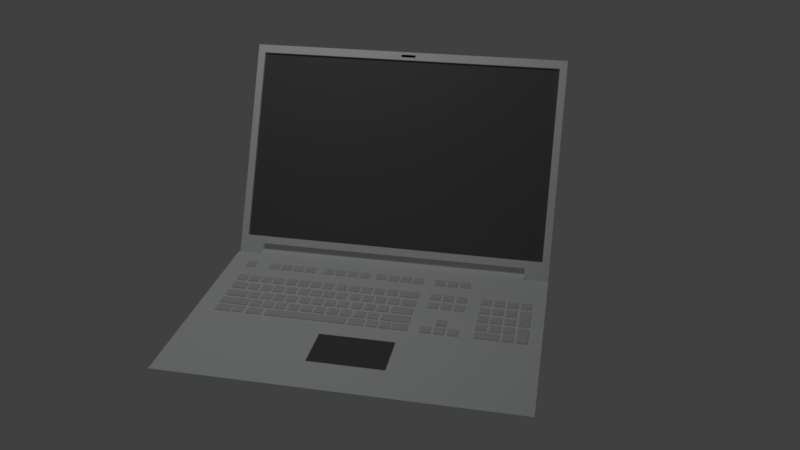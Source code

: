 # Source: laptop.blend  (saved by Blender 2.79.0; exported with 4.5.12 LTS)
import bpy
from mathutils import Matrix  # noqa: F401  (used for matrix-valued properties, if any)

bpy.ops.wm.read_factory_settings(use_empty=True)
scene = bpy.context.scene
scene.name = 'Scene'

# ---- collections
col_collection_1 = bpy.data.collections.new('Collection 1'); scene.collection.children.link(col_collection_1)

# ---- materials (node trees are filled in below, after node groups)
mat_material = bpy.data.materials.new('Material')
mat_material.alpha_threshold = 0.0
mat_material.use_transparent_shadow = False
mat_material.diffuse_color = (0.9699, 1.0, 1.0, 1.0)
mat_material.roughness = 0.5
mat_material.line_color = (0.0, 0.0, 0.0, 1.0)
mat_material_001 = bpy.data.materials.new('Material.001')
mat_material_001.alpha_threshold = 0.0
mat_material_001.use_transparent_shadow = False
mat_material_001.diffuse_color = (0.1424, 0.1424, 0.1424, 1.0)
mat_material_001.roughness = 0.5
mat_material_002 = bpy.data.materials.new('Material.002')
mat_material_002.alpha_threshold = 0.0
mat_material_002.use_transparent_shadow = False
mat_material_002.diffuse_color = (0.0, 0.0, 0.0, 1.0)
mat_material_002.roughness = 0.5

# ---- material node trees

# ---- world
world_world = bpy.data.worlds.new('World'); scene.world = world_world
world_world.color = (0.05088, 0.05088, 0.05088)
world_world.use_sun_shadow = False
world_world.sun_shadow_jitter_overblur = 0.0
world_world.cycles.sampling_method = 'MANUAL'

# ---- cameras
cam_camera = bpy.data.cameras.new('Camera')
cam_camera.clip_end = 100.0
cam_camera.lens = 35.0
cam_camera.sensor_width = 32.0
cam_camera.sensor_height = 18.0
cam_camera.ortho_scale = 7.314
cam_camera.dof.focus_distance = 0.0
cam_camera.dof.aperture_fstop = 128.0

# ---- lights
light_lamp = bpy.data.lights.new('Lamp', 'POINT')
light_lamp.transmission_factor = 0.0
light_lamp.cutoff_distance = 30.0
light_lamp.energy = 100.0
light_lamp.shadow_buffer_clip_start = 1.001
light_lamp.shadow_soft_size = 0.1
light_lamp.shadow_maximum_resolution = 0.006
light_lamp.use_absolute_resolution = True

# ---- meshes
me_plane_003 = bpy.data.meshes.new('Plane.003')
me_plane_003.from_pydata([(-0.7283, -0.6154, 0.0), (0.7283, -0.6154, 0.0), (-0.7283, 0.8412, 0.0), (0.7283, 0.8412, 0.0), (-0.7283, -4.377, 0.0), (0.7283, -4.377, 0.0), (-0.7283, -2.921, 0.0), (0.7283, -2.921, 0.0), (-0.7283, -6.258, 0.0), (0.7283, -6.258, 0.0), (-0.7283, -4.802, 0.0), (0.7283, -4.802, 0.0), (-0.7283, -8.139, 0.0), (0.7283, -8.139, 0.0), (-0.7283, -6.683, 0.0), (0.7283, -6.683, 0.0), (-0.7283, -10.02, 0.0), (0.7283, -10.02, 0.0), (-0.7283, -8.564, 0.0), (0.7283, -8.564, 0.0), (-0.7283, -12.84, 0.0), (0.7283, -12.84, 0.0), (-0.7283, -11.39, 0.0), (0.7283, -11.39, 0.0), (-0.7283, -14.72, 0.0), (0.7283, -14.72, 0.0), (-0.7283, -13.27, 0.0), (0.7283, -13.27, 0.0), (-0.7283, -16.6, 0.0), (0.7283, -16.6, 0.0), (-0.7283, -15.15, 0.0), (0.7283, -15.15, 0.0), (-0.7283, -18.49, 0.0), (0.7283, -18.49, 0.0), (-0.7283, -17.03, 0.0), (0.7283, -17.03, 0.0), (-0.7283, -20.99, 0.0), (0.7283, -20.99, 0.0), (-0.7283, -19.54, 0.0), (0.7283, -19.54, 0.0), (-0.7283, -22.87, 0.0), (0.7283, -22.87, 0.0), (-0.7283, -21.42, 0.0), (0.7283, -21.42, 0.0), (-0.7283, -24.76, 0.0), (0.7283, -24.76, 0.0), (-0.7283, -23.3, 0.0), (0.7283, -23.3, 0.0), (-0.7283, -26.64, 0.0), (0.7283, -26.64, 0.0), (-0.7283, -25.18, 0.0), (0.7283, -25.18, 0.0), (-3.382, 0.7294, 0.0), (-4.838, 0.7294, 0.0), (-3.382, -0.7272, 0.0), (-4.838, -0.7272, 0.0), (-4.838, -2.608, 0.0), (-3.382, -2.608, 0.0), (-4.838, -1.152, 0.0), (-3.382, -1.152, 0.0), (-4.838, -4.489, 0.0), (-3.382, -4.489, 0.0), (-4.838, -3.033, 0.0), (-3.382, -3.033, 0.0), (-4.838, -6.37, 0.0), (-3.382, -6.37, 0.0), (-4.838, -4.914, 0.0), (-3.382, -4.914, 0.0), (-3.382, -6.85, 0.0), (-4.838, -6.85, 0.0), (-3.382, -8.307, 0.0), (-4.838, -8.307, 0.0), (-4.838, -10.19, 0.0), (-3.382, -10.19, 0.0), (-4.838, -8.731, 0.0), (-3.382, -8.731, 0.0), (-4.838, -12.07, 0.0), (-3.382, -12.07, 0.0), (-4.838, -10.61, 0.0), (-3.382, -10.61, 0.0), (-4.838, -13.95, 0.0), (-3.382, -13.95, 0.0), (-4.838, -12.49, 0.0), (-3.382, -12.49, 0.0), (-3.382, -14.51, 0.0), (-4.838, -14.51, 0.0), (-3.382, -15.96, 0.0), (-4.838, -15.96, 0.0), (-4.838, -17.84, 0.0), (-3.382, -17.84, 0.0), (-4.838, -16.39, 0.0), (-3.382, -16.39, 0.0), (-4.838, -19.72, 0.0), (-3.382, -19.72, 0.0), (-4.838, -18.27, 0.0), (-3.382, -18.27, 0.0), (-4.838, -21.61, 0.0), (-3.382, -21.61, 0.0), (-4.838, -20.15, 0.0), (-3.382, -20.15, 0.0), (-3.382, -22.09, 0.0), (-4.838, -22.09, 0.0), (-3.382, -23.54, 0.0), (-4.838, -23.54, 0.0), (-5.669, -5.632, 0.0), (-7.126, -5.632, 0.0), (-5.669, -7.088, 0.0), (-7.126, -7.088, 0.0), (-5.669, -3.751, 0.0), (-7.126, -3.751, 0.0), (-5.669, -5.207, 0.0), (-7.126, -5.207, 0.0), (-7.126, -3.326, 0.0), (-5.669, -3.326, 0.0), (-7.126, -1.87, 0.0), (-5.669, -1.87, 0.0), (-7.126, -8.969, 0.0), (-5.669, -8.969, 0.0), (-7.126, -7.513, 0.0), (-5.669, -7.513, 0.0), (-5.669, -9.449, 0.0), (-7.126, -9.449, 0.0), (-5.669, -10.91, 0.0), (-7.126, -10.91, 0.0), (-7.126, -12.79, 0.0), (-5.669, -12.79, 0.0), (-7.126, -11.33, 0.0), (-5.669, -11.33, 0.0), (-7.126, -14.67, 0.0), (-5.669, -14.67, 0.0), (-7.126, -13.21, 0.0), (-5.669, -13.21, 0.0), (-7.126, -16.55, 0.0), (-5.669, -16.55, 0.0), (-7.126, -15.09, 0.0), (-5.669, -15.09, 0.0), (-5.669, -17.1, 0.0), (-7.126, -17.1, 0.0), (-5.669, -18.56, 0.0), (-7.126, -18.56, 0.0), (-7.126, -20.44, 0.0), (-5.669, -20.44, 0.0), (-7.126, -18.99, 0.0), (-5.669, -18.99, 0.0), (-7.126, -22.32, 0.0), (-5.669, -22.32, 0.0), (-7.126, -20.87, 0.0), (-5.669, -20.87, 0.0), (-7.126, -24.2, 0.0), (-5.669, -24.2, 0.0), (-7.126, -22.75, 0.0), (-5.669, -22.75, 0.0), (-5.669, -24.68, 0.0), (-7.126, -24.68, 0.0), (-5.669, -26.68, 0.0), (-7.126, -26.68, 0.0), (-7.875, -6.444, 0.0), (-9.332, -6.444, 0.0), (-7.875, -7.901, 0.0), (-9.332, -7.901, 0.0), (-7.875, -4.563, 0.0), (-9.332, -4.563, 0.0), (-7.875, -6.02, 0.0), (-9.332, -6.02, 0.0), (-9.332, -4.139, 0.0), (-7.875, -4.139, 0.0), (-9.332, -2.682, 0.0), (-7.875, -2.682, 0.0), (-9.332, -9.782, 0.0), (-7.875, -9.782, 0.0), (-9.332, -8.325, 0.0), (-7.875, -8.325, 0.0), (-7.875, -10.26, 0.0), (-9.332, -10.26, 0.0), (-7.875, -11.72, 0.0), (-9.332, -11.72, 0.0), (-9.332, -13.6, 0.0), (-7.875, -13.6, 0.0), (-9.332, -12.14, 0.0), (-7.875, -12.14, 0.0), (-9.332, -15.48, 0.0), (-7.875, -15.48, 0.0), (-9.332, -14.02, 0.0), (-7.875, -14.02, 0.0), (-9.332, -17.36, 0.0), (-7.875, -17.36, 0.0), (-9.332, -15.9, 0.0), (-7.875, -15.9, 0.0), (-7.875, -17.92, 0.0), (-9.332, -17.92, 0.0), (-7.875, -19.37, 0.0), (-9.332, -19.37, 0.0), (-9.332, -21.25, 0.0), (-7.875, -21.25, 0.0), (-9.332, -19.8, 0.0), (-7.875, -19.8, 0.0), (-9.332, -23.14, 0.0), (-7.875, -23.14, 0.0), (-9.332, -21.68, 0.0), (-7.875, -21.68, 0.0), (-9.965, -7.373, 0.0), (-11.42, -7.373, 0.0), (-9.965, -8.83, 0.0), (-11.42, -8.83, 0.0), (-9.965, -5.492, 0.0), (-11.42, -5.492, 0.0), (-9.965, -6.949, 0.0), (-11.42, -6.949, 0.0), (-11.42, -5.068, 0.0), (-9.965, -5.068, 0.0), (-11.42, -3.611, 0.0), (-9.965, -3.611, 0.0), (-11.42, -10.71, 0.0), (-9.965, -10.71, 0.0), (-11.42, -9.254, 0.0), (-9.965, -9.254, 0.0), (-9.965, -11.19, 0.0), (-11.42, -11.19, 0.0), (-9.965, -12.65, 0.0), (-11.42, -12.65, 0.0), (-11.42, -14.53, 0.0), (-9.965, -14.53, 0.0), (-11.42, -13.07, 0.0), (-9.965, -13.07, 0.0), (-11.42, -16.41, 0.0), (-9.965, -16.41, 0.0), (-11.42, -14.95, 0.0), (-9.965, -14.95, 0.0), (-11.42, -18.29, 0.0), (-9.965, -18.29, 0.0), (-11.42, -16.83, 0.0), (-9.965, -16.83, 0.0), (-9.965, -18.85, 0.0), (-11.42, -18.85, 0.0), (-9.965, -20.3, 0.0), (-11.42, -20.3, 0.0), (-11.42, -22.18, 0.0), (-9.965, -22.18, 0.0), (-11.42, -20.73, 0.0), (-9.965, -20.73, 0.0), (-9.965, -22.65, 0.0), (-11.42, -22.65, 0.0), (-9.965, -26.68, 0.0), (-11.42, -26.68, 0.0), (-7.126, -1.44, 0.0), (-5.669, -1.44, 0.0), (-7.126, 0.7294, 0.0), (-5.669, 0.7294, 0.0), (-9.332, -2.334, 0.0), (-7.875, -2.334, 0.0), (-9.332, 0.7294, 0.0), (-7.875, 0.7294, 0.0), (-11.42, -3.258, 0.0), (-9.965, -3.258, 0.0), (-11.42, 0.7295, 0.0), (-9.965, 0.7295, 0.0), (-9.332, -26.68, 0.0), (-7.875, -26.68, 0.0), (-9.332, -23.66, 0.0), (-7.875, -23.66, 0.0), (-13.4, -1.44, 0.0), (-11.94, -1.44, 0.0), (-13.4, 0.7294, 0.0), (-11.94, 0.7294, 0.0), (-13.39, -3.24, 0.0), (-11.93, -3.24, 0.0), (-13.39, -1.784, 0.0), (-11.93, -1.784, 0.0), (-13.4, -5.931, 0.0), (-11.94, -5.931, 0.0), (-13.4, -3.762, 0.0), (-11.94, -3.762, 0.0), (-13.4, -26.7, 0.0), (-11.94, -26.7, 0.0), (-13.4, -24.53, 0.0), (-11.94, -24.53, 0.0), (-13.39, -24.22, 0.0), (-11.93, -24.22, 0.0), (-13.39, -22.76, 0.0), (-11.93, -22.76, 0.0), (-13.39, -22.45, 0.0), (-11.93, -22.45, 0.0), (-13.39, -20.99, 0.0), (-11.93, -20.99, 0.0), (-13.4, -20.57, 0.0), (-11.94, -20.57, 0.0), (-13.4, -18.4, 0.0), (-11.94, -18.4, 0.0), (-13.4, -18.02, 0.0), (-11.94, -18.02, 0.0), (-13.4, -6.526, 0.0), (-11.94, -6.526, 0.0), (-3.382, -23.99, 0.0), (-4.838, -23.99, 0.0), (-3.382, -26.68, 0.0), (-4.838, -26.68, 0.0), (-4.838, -29.86, 0.0), (-3.382, -29.86, 0.0), (-4.838, -28.4, 0.0), (-3.382, -28.4, 0.0), (-4.838, -31.74, 0.0), (-3.382, -31.74, 0.0), (-4.838, -30.28, 0.0), (-3.382, -30.28, 0.0), (-3.382, -32.22, 0.0), (-4.838, -32.22, 0.0), (-3.382, -33.67, 0.0), (-4.838, -33.67, 0.0), (-0.7283, -29.87, 0.0), (0.7283, -29.87, 0.0), (-0.7283, -28.41, 0.0), (0.7283, -28.41, 0.0), (-0.7283, -31.75, 0.0), (0.7283, -31.75, 0.0), (-0.7283, -30.29, 0.0), (0.7283, -30.29, 0.0), (-0.7283, -33.63, 0.0), (0.7283, -33.63, 0.0), (-0.7283, -32.18, 0.0), (0.7283, -32.18, 0.0), (-7.126, -29.86, 0.0), (-5.669, -29.86, 0.0), (-7.126, -28.4, 0.0), (-5.669, -28.4, 0.0), (-7.126, -31.74, 0.0), (-5.669, -31.74, 0.0), (-7.126, -30.28, 0.0), (-5.669, -30.28, 0.0), (-7.126, -33.62, 0.0), (-5.669, -33.62, 0.0), (-7.126, -32.16, 0.0), (-5.669, -32.16, 0.0), (-13.41, -29.86, 0.0), (-11.95, -29.86, 0.0), (-13.41, -28.4, 0.0), (-11.95, -28.4, 0.0), (-13.41, -31.74, 0.0), (-11.95, -31.74, 0.0), (-13.41, -30.28, 0.0), (-11.95, -30.28, 0.0), (-13.41, -33.62, 0.0), (-11.95, -33.62, 0.0), (-13.41, -32.16, 0.0), (-11.95, -32.16, 0.0), (-11.41, -31.74, 0.0), (-9.95, -31.74, 0.0), (-11.41, -30.28, 0.0), (-9.95, -30.28, 0.0), (-7.126, -37.16, 0.0), (-5.669, -37.16, 0.0), (-7.126, -35.7, 0.0), (-5.669, -35.7, 0.0), (-7.126, -39.04, 0.0), (-5.669, -39.04, 0.0), (-7.126, -37.58, 0.0), (-5.669, -37.58, 0.0), (-7.126, -40.92, 0.0), (-5.669, -40.92, 0.0), (-7.126, -39.46, 0.0), (-5.669, -39.46, 0.0), (-7.875, -35.71, 0.0), (-9.332, -35.71, 0.0), (-7.875, -37.17, 0.0), (-9.332, -37.17, 0.0), (-9.332, -39.05, 0.0), (-7.875, -39.05, 0.0), (-9.332, -37.59, 0.0), (-7.875, -37.59, 0.0), (-9.332, -40.93, 0.0), (-7.875, -40.93, 0.0), (-9.332, -39.48, 0.0), (-7.875, -39.48, 0.0), (-11.42, -37.17, 0.0), (-9.965, -37.17, 0.0), (-11.42, -35.71, 0.0), (-9.965, -35.71, 0.0), (-9.965, -37.63, 0.0), (-11.42, -37.63, 0.0), (-9.965, -39.09, 0.0), (-11.42, -39.09, 0.0), (-11.42, -40.97, 0.0), (-9.965, -40.97, 0.0), (-11.42, -39.51, 0.0), (-9.965, -39.51, 0.0), (-13.41, -40.97, 0.0), (-11.95, -40.97, 0.0), (-13.41, -39.51, 0.0), (-11.95, -39.51, 0.0), (-4.838, -37.16, 0.0), (-3.382, -37.16, 0.0), (-4.838, -35.7, 0.0), (-3.382, -35.7, 0.0), (-4.838, -39.04, 0.0), (-3.382, -39.04, 0.0), (-4.838, -37.58, 0.0), (-3.382, -37.58, 0.0), (-4.838, -40.92, 0.0), (-3.382, -40.92, 0.0), (-4.838, -39.46, 0.0), (-3.382, -39.46, 0.0), (-4.838, -42.87, 0.0), (-3.382, -42.87, 0.0), (-4.838, -41.41, 0.0), (-3.382, -41.41, 0.0), (-13.4, -39.09, 0.0), (-11.95, -39.09, 0.0), (-13.4, -35.71, 0.0), (-11.95, -35.71, 0.0), (-9.332, -42.87, 0.0), (-5.669, -42.87, 0.0), (-9.332, -41.41, 0.0), (-5.669, -41.41, 0.0), (-13.41, -42.87, 0.0), (-9.965, -42.87, 0.0), (-13.41, -41.41, 0.0), (-9.965, -41.41, 0.0), (-0.7283, 0.8412, 0.2373), (-0.7283, -0.6154, 0.2373), (0.7283, -0.6154, 0.2373), (0.7283, 0.8412, 0.2373), (-0.7283, -2.921, 0.2373), (-0.7283, -4.377, 0.2373), (0.7283, -4.377, 0.2373), (0.7283, -2.921, 0.2373), (-0.7283, -4.802, 0.2373), (-0.7283, -6.258, 0.2373), (0.7283, -6.258, 0.2373), (0.7283, -4.802, 0.2373), (-0.7283, -6.683, 0.2373), (-0.7283, -8.139, 0.2373), (0.7283, -8.139, 0.2373), (0.7283, -6.683, 0.2373), (-0.7283, -8.564, 0.2373), (-0.7283, -10.02, 0.2373), (0.7283, -10.02, 0.2373), (0.7283, -8.564, 0.2373), (-0.7283, -11.39, 0.2373), (-0.7283, -12.84, 0.2373), (0.7283, -12.84, 0.2373), (0.7283, -11.39, 0.2373), (-0.7283, -13.27, 0.2373), (-0.7283, -14.72, 0.2373), (0.7283, -14.72, 0.2373), (0.7283, -13.27, 0.2373), (-0.7283, -15.15, 0.2373), (-0.7283, -16.6, 0.2373), (0.7283, -16.6, 0.2373), (0.7283, -15.15, 0.2373), (-0.7283, -17.03, 0.2373), (-0.7283, -18.49, 0.2373), (0.7283, -18.49, 0.2373), (0.7283, -17.03, 0.2373), (-0.7283, -19.54, 0.2373), (-0.7283, -20.99, 0.2373), (0.7283, -20.99, 0.2373), (0.7283, -19.54, 0.2373), (-0.7283, -21.42, 0.2373), (-0.7283, -22.87, 0.2373), (0.7283, -22.87, 0.2373), (0.7283, -21.42, 0.2373), (-0.7283, -23.3, 0.2373), (-0.7283, -24.76, 0.2373), (0.7283, -24.76, 0.2373), (0.7283, -23.3, 0.2373), (-0.7283, -25.18, 0.2373), (-0.7283, -26.64, 0.2373), (0.7283, -26.64, 0.2373), (0.7283, -25.18, 0.2373), (-3.382, 0.7294, 0.2373), (-4.838, 0.7294, 0.2373), (-3.382, -0.7272, 0.2373), (-4.838, -0.7272, 0.2373), (-4.838, -1.152, 0.2373), (-4.838, -2.608, 0.2373), (-3.382, -2.608, 0.2373), (-3.382, -1.152, 0.2373), (-4.838, -3.033, 0.2373), (-4.838, -4.489, 0.2373), (-3.382, -4.489, 0.2373), (-3.382, -3.033, 0.2373), (-4.838, -4.914, 0.2373), (-4.838, -6.37, 0.2373), (-3.382, -6.37, 0.2373), (-3.382, -4.914, 0.2373), (-3.382, -6.85, 0.2373), (-4.838, -6.85, 0.2373), (-3.382, -8.307, 0.2373), (-4.838, -8.307, 0.2373), (-4.838, -8.731, 0.2373), (-4.838, -10.19, 0.2373), (-3.382, -10.19, 0.2373), (-3.382, -8.731, 0.2373), (-4.838, -10.61, 0.2373), (-4.838, -12.07, 0.2373), (-3.382, -12.07, 0.2373), (-3.382, -10.61, 0.2373), (-4.838, -12.49, 0.2373), (-4.838, -13.95, 0.2373), (-3.382, -13.95, 0.2373), (-3.382, -12.49, 0.2373), (-3.382, -14.51, 0.2373), (-4.838, -14.51, 0.2373), (-3.382, -15.96, 0.2373), (-4.838, -15.96, 0.2373), (-4.838, -16.39, 0.2373), (-4.838, -17.84, 0.2373), (-3.382, -17.84, 0.2373), (-3.382, -16.39, 0.2373), (-4.838, -18.27, 0.2373), (-4.838, -19.72, 0.2373), (-3.382, -19.72, 0.2373), (-3.382, -18.27, 0.2373), (-4.838, -20.15, 0.2373), (-4.838, -21.61, 0.2373), (-3.382, -21.61, 0.2373), (-3.382, -20.15, 0.2373), (-3.382, -22.09, 0.2373), (-4.838, -22.09, 0.2373), (-3.382, -23.54, 0.2373), (-4.838, -23.54, 0.2373), (-5.669, -5.632, 0.2373), (-7.126, -5.632, 0.2373), (-5.669, -7.088, 0.2373), (-7.126, -7.088, 0.2373), (-5.669, -3.751, 0.2373), (-7.126, -3.751, 0.2373), (-5.669, -5.207, 0.2373), (-7.126, -5.207, 0.2373), (-7.126, -1.87, 0.2373), (-7.126, -3.326, 0.2373), (-5.669, -3.326, 0.2373), (-5.669, -1.87, 0.2373), (-7.126, -7.513, 0.2373), (-7.126, -8.969, 0.2373), (-5.669, -8.969, 0.2373), (-5.669, -7.513, 0.2373), (-5.669, -9.449, 0.2373), (-7.126, -9.449, 0.2373), (-5.669, -10.91, 0.2373), (-7.126, -10.91, 0.2373), (-7.126, -11.33, 0.2373), (-7.126, -12.79, 0.2373), (-5.669, -12.79, 0.2373), (-5.669, -11.33, 0.2373), (-7.126, -13.21, 0.2373), (-7.126, -14.67, 0.2373), (-5.669, -14.67, 0.2373), (-5.669, -13.21, 0.2373), (-7.126, -15.09, 0.2373), (-7.126, -16.55, 0.2373), (-5.669, -16.55, 0.2373), (-5.669, -15.09, 0.2373), (-5.669, -17.1, 0.2373), (-7.126, -17.1, 0.2373), (-5.669, -18.56, 0.2373), (-7.126, -18.56, 0.2373), (-7.126, -18.99, 0.2373), (-7.126, -20.44, 0.2373), (-5.669, -20.44, 0.2373), (-5.669, -18.99, 0.2373), (-7.126, -20.87, 0.2373), (-7.126, -22.32, 0.2373), (-5.669, -22.32, 0.2373), (-5.669, -20.87, 0.2373), (-7.126, -22.75, 0.2373), (-7.126, -24.2, 0.2373), (-5.669, -24.2, 0.2373), (-5.669, -22.75, 0.2373), (-5.669, -24.68, 0.2373), (-7.126, -24.68, 0.2373), (-5.669, -26.68, 0.2373), (-7.126, -26.68, 0.2373), (-7.875, -6.444, 0.2373), (-9.332, -6.444, 0.2373), (-7.875, -7.901, 0.2373), (-9.332, -7.901, 0.2373), (-7.875, -4.563, 0.2373), (-9.332, -4.563, 0.2373), (-7.875, -6.02, 0.2373), (-9.332, -6.02, 0.2373), (-9.332, -2.682, 0.2373), (-9.332, -4.139, 0.2373), (-7.875, -4.139, 0.2373), (-7.875, -2.682, 0.2373), (-9.332, -8.325, 0.2373), (-9.332, -9.782, 0.2373), (-7.875, -9.782, 0.2373), (-7.875, -8.325, 0.2373), (-7.875, -10.26, 0.2373), (-9.332, -10.26, 0.2373), (-7.875, -11.72, 0.2373), (-9.332, -11.72, 0.2373), (-9.332, -12.14, 0.2373), (-9.332, -13.6, 0.2373), (-7.875, -13.6, 0.2373), (-7.875, -12.14, 0.2373), (-9.332, -14.02, 0.2373), (-9.332, -15.48, 0.2373), (-7.875, -15.48, 0.2373), (-7.875, -14.02, 0.2373), (-9.332, -15.9, 0.2373), (-9.332, -17.36, 0.2373), (-7.875, -17.36, 0.2373), (-7.875, -15.9, 0.2373), (-7.875, -17.92, 0.2373), (-9.332, -17.92, 0.2373), (-7.875, -19.37, 0.2373), (-9.332, -19.37, 0.2373), (-9.332, -19.8, 0.2373), (-9.332, -21.25, 0.2373), (-7.875, -21.25, 0.2373), (-7.875, -19.8, 0.2373), (-9.332, -21.68, 0.2373), (-9.332, -23.14, 0.2373), (-7.875, -23.14, 0.2373), (-7.875, -21.68, 0.2373), (-9.965, -7.373, 0.2373), (-11.42, -7.373, 0.2373), (-9.965, -8.83, 0.2373), (-11.42, -8.83, 0.2373), (-9.965, -5.492, 0.2373), (-11.42, -5.492, 0.2373), (-9.965, -6.949, 0.2373), (-11.42, -6.949, 0.2373), (-11.42, -3.611, 0.2373), (-11.42, -5.068, 0.2373), (-9.965, -5.068, 0.2373), (-9.965, -3.611, 0.2373), (-11.42, -9.254, 0.2373), (-11.42, -10.71, 0.2373), (-9.965, -10.71, 0.2373), (-9.965, -9.254, 0.2373), (-9.965, -11.19, 0.2373), (-11.42, -11.19, 0.2373), (-9.965, -12.65, 0.2373), (-11.42, -12.65, 0.2373), (-11.42, -13.07, 0.2373), (-11.42, -14.53, 0.2373), (-9.965, -14.53, 0.2373), (-9.965, -13.07, 0.2373), (-11.42, -14.95, 0.2373), (-11.42, -16.41, 0.2373), (-9.965, -16.41, 0.2373), (-9.965, -14.95, 0.2373), (-11.42, -16.83, 0.2373), (-11.42, -18.29, 0.2373), (-9.965, -18.29, 0.2373), (-9.965, -16.83, 0.2373), (-9.965, -18.85, 0.2373), (-11.42, -18.85, 0.2373), (-9.965, -20.3, 0.2373), (-11.42, -20.3, 0.2373), (-11.42, -20.73, 0.2373), (-11.42, -22.18, 0.2373), (-9.965, -22.18, 0.2373), (-9.965, -20.73, 0.2373), (-9.965, -22.65, 0.2373), (-11.42, -22.65, 0.2373), (-9.965, -26.68, 0.2373), (-11.42, -26.68, 0.2373), (-7.126, 0.7294, 0.2373), (-7.126, -1.44, 0.2373), (-5.669, -1.44, 0.2373), (-5.669, 0.7294, 0.2373), (-9.332, 0.7294, 0.2373), (-9.332, -2.334, 0.2373), (-7.875, -2.334, 0.2373), (-7.875, 0.7294, 0.2373), (-11.42, 0.7295, 0.2373), (-11.42, -3.258, 0.2373), (-9.965, -3.258, 0.2373), (-9.965, 0.7295, 0.2373), (-9.332, -23.66, 0.2373), (-9.332, -26.68, 0.2373), (-7.875, -26.68, 0.2373), (-7.875, -23.66, 0.2373), (-13.4, 0.7294, 0.2373), (-13.4, -1.44, 0.2373), (-11.94, -1.44, 0.2373), (-11.94, 0.7294, 0.2373), (-13.39, -1.784, 0.2373), (-13.39, -3.24, 0.2373), (-11.93, -3.24, 0.2373), (-11.93, -1.784, 0.2373), (-13.4, -3.762, 0.2373), (-13.4, -5.931, 0.2373), (-11.94, -5.931, 0.2373), (-11.94, -3.762, 0.2373), (-13.4, -24.53, 0.2373), (-13.4, -26.7, 0.2373), (-11.94, -26.7, 0.2373), (-11.94, -24.53, 0.2373), (-13.39, -22.76, 0.2373), (-13.39, -24.22, 0.2373), (-11.93, -24.22, 0.2373), (-11.93, -22.76, 0.2373), (-13.39, -20.99, 0.2373), (-13.39, -22.45, 0.2373), (-11.93, -22.45, 0.2373), (-11.93, -20.99, 0.2373), (-13.4, -18.4, 0.2373), (-13.4, -20.57, 0.2373), (-11.94, -20.57, 0.2373), (-11.94, -18.4, 0.2373), (-13.4, -6.526, 0.2373), (-13.4, -18.02, 0.2373), (-11.94, -18.02, 0.2373), (-11.94, -6.526, 0.2373), (-3.382, -23.99, 0.2373), (-4.838, -23.99, 0.2373), (-3.382, -26.68, 0.2373), (-4.838, -26.68, 0.2373), (-4.838, -28.4, 0.2373), (-4.838, -29.86, 0.2373), (-3.382, -29.86, 0.2373), (-3.382, -28.4, 0.2373), (-4.838, -30.28, 0.2373), (-4.838, -31.74, 0.2373), (-3.382, -31.74, 0.2373), (-3.382, -30.28, 0.2373), (-3.382, -32.22, 0.2373), (-4.838, -32.22, 0.2373), (-3.382, -33.67, 0.2373), (-4.838, -33.67, 0.2373), (-0.7283, -28.41, 0.2373), (-0.7283, -29.87, 0.2373), (0.7283, -29.87, 0.2373), (0.7283, -28.41, 0.2373), (-0.7283, -30.29, 0.2373), (-0.7283, -31.75, 0.2373), (0.7283, -31.75, 0.2373), (0.7283, -30.29, 0.2373), (-0.7283, -32.18, 0.2373), (-0.7283, -33.63, 0.2373), (0.7283, -33.63, 0.2373), (0.7283, -32.18, 0.2373), (-7.126, -28.4, 0.2373), (-7.126, -29.86, 0.2373), (-5.669, -29.86, 0.2373), (-5.669, -28.4, 0.2373), (-7.126, -30.28, 0.2373), (-7.126, -31.74, 0.2373), (-5.669, -31.74, 0.2373), (-5.669, -30.28, 0.2373), (-7.126, -32.16, 0.2373), (-7.126, -33.62, 0.2373), (-5.669, -33.62, 0.2373), (-5.669, -32.16, 0.2373), (-13.41, -28.4, 0.2373), (-13.41, -29.86, 0.2373), (-11.95, -29.86, 0.2373), (-11.95, -28.4, 0.2373), (-13.41, -30.28, 0.2373), (-13.41, -31.74, 0.2373), (-11.95, -31.74, 0.2373), (-11.95, -30.28, 0.2373), (-13.41, -32.16, 0.2373), (-13.41, -33.62, 0.2373), (-11.95, -33.62, 0.2373), (-11.95, -32.16, 0.2373), (-11.41, -30.28, 0.2373), (-11.41, -31.74, 0.2373), (-9.95, -31.74, 0.2373), (-9.95, -30.28, 0.2373), (-7.126, -35.7, 0.2373), (-7.126, -37.16, 0.2373), (-5.669, -37.16, 0.2373), (-5.669, -35.7, 0.2373), (-7.126, -37.58, 0.2373), (-7.126, -39.04, 0.2373), (-5.669, -39.04, 0.2373), (-5.669, -37.58, 0.2373), (-7.126, -39.46, 0.2373), (-7.126, -40.92, 0.2373), (-5.669, -40.92, 0.2373), (-5.669, -39.46, 0.2373), (-7.875, -35.71, 0.2373), (-9.332, -35.71, 0.2373), (-7.875, -37.17, 0.2373), (-9.332, -37.17, 0.2373), (-9.332, -37.59, 0.2373), (-9.332, -39.05, 0.2373), (-7.875, -39.05, 0.2373), (-7.875, -37.59, 0.2373), (-9.332, -39.48, 0.2373), (-9.332, -40.93, 0.2373), (-7.875, -40.93, 0.2373), (-7.875, -39.48, 0.2373), (-11.42, -35.71, 0.2373), (-11.42, -37.17, 0.2373), (-9.965, -37.17, 0.2373), (-9.965, -35.71, 0.2373), (-9.965, -37.63, 0.2373), (-11.42, -37.63, 0.2373), (-9.965, -39.09, 0.2373), (-11.42, -39.09, 0.2373), (-11.42, -39.51, 0.2373), (-11.42, -40.97, 0.2373), (-9.965, -40.97, 0.2373), (-9.965, -39.51, 0.2373), (-13.41, -39.51, 0.2373), (-13.41, -40.97, 0.2373), (-11.95, -40.97, 0.2373), (-11.95, -39.51, 0.2373), (-4.838, -35.7, 0.2373), (-4.838, -37.16, 0.2373), (-3.382, -37.16, 0.2373), (-3.382, -35.7, 0.2373), (-4.838, -37.58, 0.2373), (-4.838, -39.04, 0.2373), (-3.382, -39.04, 0.2373), (-3.382, -37.58, 0.2373), (-4.838, -39.46, 0.2373), (-4.838, -40.92, 0.2373), (-3.382, -40.92, 0.2373), (-3.382, -39.46, 0.2373), (-4.838, -41.41, 0.2373), (-4.838, -42.87, 0.2373), (-3.382, -42.87, 0.2373), (-3.382, -41.41, 0.2373), (-13.4, -35.71, 0.2373), (-13.4, -39.09, 0.2373), (-11.95, -39.09, 0.2373), (-11.95, -35.71, 0.2373), (-9.332, -41.41, 0.2373), (-9.332, -42.87, 0.2373), (-5.669, -42.87, 0.2373), (-5.669, -41.41, 0.2373), (-13.41, -41.41, 0.2373), (-13.41, -42.87, 0.2373), (-9.965, -42.87, 0.2373), (-9.965, -41.41, 0.2373)], [], [(0, 2, 3, 1), (4, 6, 7, 5), (8, 10, 11, 9), (12, 14, 15, 13), (16, 18, 19, 17), (20, 22, 23, 21), (24, 26, 27, 25), (28, 30, 31, 29), (32, 34, 35, 33), (36, 38, 39, 37), (40, 42, 43, 41), (44, 46, 47, 45), (48, 50, 51, 49), (55, 53, 52, 54), (56, 58, 59, 57), (60, 62, 63, 61), (64, 66, 67, 65), (71, 69, 68, 70), (72, 74, 75, 73), (76, 78, 79, 77), (80, 82, 83, 81), (87, 85, 84, 86), (88, 90, 91, 89), (92, 94, 95, 93), (96, 98, 99, 97), (103, 101, 100, 102), (107, 105, 104, 106), (111, 109, 108, 110), (112, 114, 115, 113), (116, 118, 119, 117), (123, 121, 120, 122), (124, 126, 127, 125), (128, 130, 131, 129), (132, 134, 135, 133), (139, 137, 136, 138), (140, 142, 143, 141), (144, 146, 147, 145), (148, 150, 151, 149), (155, 153, 152, 154), (159, 157, 156, 158), (163, 161, 160, 162), (164, 166, 167, 165), (168, 170, 171, 169), (175, 173, 172, 174), (176, 178, 179, 177), (180, 182, 183, 181), (184, 186, 187, 185), (191, 189, 188, 190), (192, 194, 195, 193), (196, 198, 199, 197), (203, 201, 200, 202), (207, 205, 204, 206), (208, 210, 211, 209), (212, 214, 215, 213), (219, 217, 216, 218), (220, 222, 223, 221), (224, 226, 227, 225), (228, 230, 231, 229), (235, 233, 232, 234), (236, 238, 239, 237), (243, 241, 240, 242), (244, 246, 247, 245), (248, 250, 251, 249), (252, 254, 255, 253), (256, 258, 259, 257), (260, 262, 263, 261), (264, 266, 267, 265), (268, 270, 271, 269), (272, 274, 275, 273), (276, 278, 279, 277), (280, 282, 283, 281), (284, 286, 287, 285), (288, 290, 291, 289), (295, 293, 292, 294), (296, 298, 299, 297), (300, 302, 303, 301), (307, 305, 304, 306), (308, 310, 311, 309), (312, 314, 315, 313), (316, 318, 319, 317), (320, 322, 323, 321), (324, 326, 327, 325), (328, 330, 331, 329), (332, 334, 335, 333), (336, 338, 339, 337), (340, 342, 343, 341), (344, 346, 347, 345), (348, 350, 351, 349), (352, 354, 355, 353), (356, 358, 359, 357), (363, 361, 360, 362), (364, 366, 367, 365), (368, 370, 371, 369), (372, 374, 375, 373), (379, 377, 376, 378), (380, 382, 383, 381), (384, 386, 387, 385), (388, 390, 391, 389), (392, 394, 395, 393), (396, 398, 399, 397), (400, 402, 403, 401), (404, 406, 407, 405), (408, 410, 411, 409), (412, 414, 415, 413), (417, 418, 419, 416), (421, 422, 423, 420), (425, 426, 427, 424), (429, 430, 431, 428), (433, 434, 435, 432), (437, 438, 439, 436), (441, 442, 443, 440), (445, 446, 447, 444), (449, 450, 451, 448), (453, 454, 455, 452), (457, 458, 459, 456), (461, 462, 463, 460), (465, 466, 467, 464), (471, 470, 468, 469), (473, 474, 475, 472), (477, 478, 479, 476), (481, 482, 483, 480), (487, 486, 484, 485), (489, 490, 491, 488), (493, 494, 495, 492), (497, 498, 499, 496), (503, 502, 500, 501), (505, 506, 507, 504), (509, 510, 511, 508), (513, 514, 515, 512), (519, 518, 516, 517), (523, 522, 520, 521), (527, 526, 524, 525), (529, 530, 531, 528), (533, 534, 535, 532), (539, 538, 536, 537), (541, 542, 543, 540), (545, 546, 547, 544), (549, 550, 551, 548), (555, 554, 552, 553), (557, 558, 559, 556), (561, 562, 563, 560), (565, 566, 567, 564), (571, 570, 568, 569), (575, 574, 572, 573), (579, 578, 576, 577), (581, 582, 583, 580), (585, 586, 587, 584), (591, 590, 588, 589), (593, 594, 595, 592), (597, 598, 599, 596), (601, 602, 603, 600), (607, 606, 604, 605), (609, 610, 611, 608), (613, 614, 615, 612), (619, 618, 616, 617), (623, 622, 620, 621), (625, 626, 627, 624), (629, 630, 631, 628), (635, 634, 632, 633), (637, 638, 639, 636), (641, 642, 643, 640), (645, 646, 647, 644), (651, 650, 648, 649), (653, 654, 655, 652), (659, 658, 656, 657), (661, 662, 663, 660), (665, 666, 667, 664), (669, 670, 671, 668), (673, 674, 675, 672), (677, 678, 679, 676), (681, 682, 683, 680), (685, 686, 687, 684), (689, 690, 691, 688), (693, 694, 695, 692), (697, 698, 699, 696), (701, 702, 703, 700), (705, 706, 707, 704), (711, 710, 708, 709), (713, 714, 715, 712), (717, 718, 719, 716), (723, 722, 720, 721), (725, 726, 727, 724), (729, 730, 731, 728), (733, 734, 735, 732), (737, 738, 739, 736), (741, 742, 743, 740), (745, 746, 747, 744), (749, 750, 751, 748), (753, 754, 755, 752), (757, 758, 759, 756), (761, 762, 763, 760), (765, 766, 767, 764), (769, 770, 771, 768), (773, 774, 775, 772), (779, 778, 776, 777), (781, 782, 783, 780), (785, 786, 787, 784), (789, 790, 791, 788), (795, 794, 792, 793), (797, 798, 799, 796), (801, 802, 803, 800), (805, 806, 807, 804), (809, 810, 811, 808), (813, 814, 815, 812), (817, 818, 819, 816), (821, 822, 823, 820), (825, 826, 827, 824), (829, 830, 831, 828), (368, 369, 786, 785), (161, 163, 579, 577), (369, 371, 787, 786), (166, 164, 581, 580), (371, 370, 784, 787), (164, 165, 582, 581), (374, 372, 789, 788), (165, 167, 583, 582), (372, 373, 790, 789), (167, 166, 580, 583), (373, 375, 791, 790), (170, 168, 585, 584), (375, 374, 788, 791), (168, 169, 586, 585), (376, 377, 793, 792), (169, 171, 587, 586), (378, 376, 792, 794), (171, 170, 584, 587), (379, 378, 794, 795), (172, 173, 589, 588), (377, 379, 795, 793), (174, 172, 588, 590), (382, 380, 797, 796), (175, 174, 590, 591), (380, 381, 798, 797), (173, 175, 591, 589), (381, 383, 799, 798), (178, 176, 593, 592), (383, 382, 796, 799), (176, 177, 594, 593), (386, 384, 801, 800), (177, 179, 595, 594), (384, 385, 802, 801), (179, 178, 592, 595), (385, 387, 803, 802), (182, 180, 597, 596), (387, 386, 800, 803), (180, 181, 598, 597), (390, 388, 805, 804), (181, 183, 599, 598), (388, 389, 806, 805), (183, 182, 596, 599), (389, 391, 807, 806), (186, 184, 601, 600), (391, 390, 804, 807), (184, 185, 602, 601), (394, 392, 809, 808), (185, 187, 603, 602), (392, 393, 810, 809), (187, 186, 600, 603), (393, 395, 811, 810), (188, 189, 605, 604), (395, 394, 808, 811), (190, 188, 604, 606), (398, 396, 813, 812), (191, 190, 606, 607), (396, 397, 814, 813), (189, 191, 607, 605), (397, 399, 815, 814), (194, 192, 609, 608), (399, 398, 812, 815), (192, 193, 610, 609), (402, 400, 817, 816), (193, 195, 611, 610), (400, 401, 818, 817), (195, 194, 608, 611), (401, 403, 819, 818), (198, 196, 613, 612), (403, 402, 816, 819), (196, 197, 614, 613), (406, 404, 821, 820), (197, 199, 615, 614), (404, 405, 822, 821), (199, 198, 612, 615), (405, 407, 823, 822), (200, 201, 617, 616), (407, 406, 820, 823), (202, 200, 616, 618), (410, 408, 825, 824), (203, 202, 618, 619), (408, 409, 826, 825), (201, 203, 619, 617), (409, 411, 827, 826), (204, 205, 621, 620), (411, 410, 824, 827), (206, 204, 620, 622), (414, 412, 829, 828), (207, 206, 622, 623), (2, 0, 417, 416), (412, 413, 830, 829), (205, 207, 623, 621), (0, 1, 418, 417), (413, 415, 831, 830), (210, 208, 625, 624), (1, 3, 419, 418), (415, 414, 828, 831), (208, 209, 626, 625), (3, 2, 416, 419), (209, 211, 627, 626), (6, 4, 421, 420), (211, 210, 624, 627), (4, 5, 422, 421), (214, 212, 629, 628), (5, 7, 423, 422), (212, 213, 630, 629), (7, 6, 420, 423), (213, 215, 631, 630), (10, 8, 425, 424), (215, 214, 628, 631), (8, 9, 426, 425), (216, 217, 633, 632), (9, 11, 427, 426), (218, 216, 632, 634), (11, 10, 424, 427), (219, 218, 634, 635), (14, 12, 429, 428), (217, 219, 635, 633), (12, 13, 430, 429), (222, 220, 637, 636), (13, 15, 431, 430), (220, 221, 638, 637), (15, 14, 428, 431), (221, 223, 639, 638), (18, 16, 433, 432), (223, 222, 636, 639), (16, 17, 434, 433), (226, 224, 641, 640), (17, 19, 435, 434), (224, 225, 642, 641), (19, 18, 432, 435), (225, 227, 643, 642), (22, 20, 437, 436), (227, 226, 640, 643), (20, 21, 438, 437), (230, 228, 645, 644), (21, 23, 439, 438), (228, 229, 646, 645), (23, 22, 436, 439), (229, 231, 647, 646), (26, 24, 441, 440), (231, 230, 644, 647), (24, 25, 442, 441), (232, 233, 649, 648), (25, 27, 443, 442), (234, 232, 648, 650), (27, 26, 440, 443), (235, 234, 650, 651), (30, 28, 445, 444), (233, 235, 651, 649), (28, 29, 446, 445), (238, 236, 653, 652), (29, 31, 447, 446), (236, 237, 654, 653), (31, 30, 444, 447), (237, 239, 655, 654), (34, 32, 449, 448), (239, 238, 652, 655), (32, 33, 450, 449), (240, 241, 657, 656), (33, 35, 451, 450), (242, 240, 656, 658), (35, 34, 448, 451), (243, 242, 658, 659), (38, 36, 453, 452), (241, 243, 659, 657), (36, 37, 454, 453), (246, 244, 661, 660), (37, 39, 455, 454), (244, 245, 662, 661), (39, 38, 452, 455), (245, 247, 663, 662), (42, 40, 457, 456), (247, 246, 660, 663), (40, 41, 458, 457), (250, 248, 665, 664), (41, 43, 459, 458), (248, 249, 666, 665), (43, 42, 456, 459), (249, 251, 667, 666), (46, 44, 461, 460), (251, 250, 664, 667), (44, 45, 462, 461), (254, 252, 669, 668), (45, 47, 463, 462), (252, 253, 670, 669), (47, 46, 460, 463), (253, 255, 671, 670), (50, 48, 465, 464), (255, 254, 668, 671), (48, 49, 466, 465), (258, 256, 673, 672), (49, 51, 467, 466), (256, 257, 674, 673), (51, 50, 464, 467), (257, 259, 675, 674), (52, 53, 469, 468), (259, 258, 672, 675), (54, 52, 468, 470), (262, 260, 677, 676), (55, 54, 470, 471), (260, 261, 678, 677), (53, 55, 471, 469), (261, 263, 679, 678), (58, 56, 473, 472), (263, 262, 676, 679), (56, 57, 474, 473), (266, 264, 681, 680), (57, 59, 475, 474), (264, 265, 682, 681), (59, 58, 472, 475), (265, 267, 683, 682), (62, 60, 477, 476), (267, 266, 680, 683), (60, 61, 478, 477), (270, 268, 685, 684), (61, 63, 479, 478), (268, 269, 686, 685), (63, 62, 476, 479), (269, 271, 687, 686), (66, 64, 481, 480), (271, 270, 684, 687), (64, 65, 482, 481), (274, 272, 689, 688), (65, 67, 483, 482), (272, 273, 690, 689), (67, 66, 480, 483), (273, 275, 691, 690), (68, 69, 485, 484), (275, 274, 688, 691), (70, 68, 484, 486), (278, 276, 693, 692), (71, 70, 486, 487), (276, 277, 694, 693), (69, 71, 487, 485), (277, 279, 695, 694), (74, 72, 489, 488), (279, 278, 692, 695), (72, 73, 490, 489), (282, 280, 697, 696), (73, 75, 491, 490), (280, 281, 698, 697), (75, 74, 488, 491), (281, 283, 699, 698), (78, 76, 493, 492), (283, 282, 696, 699), (76, 77, 494, 493), (286, 284, 701, 700), (77, 79, 495, 494), (284, 285, 702, 701), (79, 78, 492, 495), (285, 287, 703, 702), (82, 80, 497, 496), (287, 286, 700, 703), (80, 81, 498, 497), (290, 288, 705, 704), (81, 83, 499, 498), (288, 289, 706, 705), (83, 82, 496, 499), (289, 291, 707, 706), (84, 85, 501, 500), (291, 290, 704, 707), (86, 84, 500, 502), (292, 293, 709, 708), (87, 86, 502, 503), (294, 292, 708, 710), (85, 87, 503, 501), (295, 294, 710, 711), (90, 88, 505, 504), (293, 295, 711, 709), (88, 89, 506, 505), (298, 296, 713, 712), (89, 91, 507, 506), (296, 297, 714, 713), (91, 90, 504, 507), (297, 299, 715, 714), (94, 92, 509, 508), (299, 298, 712, 715), (92, 93, 510, 509), (302, 300, 717, 716), (93, 95, 511, 510), (300, 301, 718, 717), (95, 94, 508, 511), (301, 303, 719, 718), (98, 96, 513, 512), (303, 302, 716, 719), (96, 97, 514, 513), (304, 305, 721, 720), (97, 99, 515, 514), (306, 304, 720, 722), (99, 98, 512, 515), (307, 306, 722, 723), (100, 101, 517, 516), (305, 307, 723, 721), (102, 100, 516, 518), (310, 308, 725, 724), (103, 102, 518, 519), (308, 309, 726, 725), (101, 103, 519, 517), (309, 311, 727, 726), (104, 105, 521, 520), (311, 310, 724, 727), (106, 104, 520, 522), (314, 312, 729, 728), (107, 106, 522, 523), (312, 313, 730, 729), (105, 107, 523, 521), (313, 315, 731, 730), (108, 109, 525, 524), (315, 314, 728, 731), (110, 108, 524, 526), (318, 316, 733, 732), (111, 110, 526, 527), (316, 317, 734, 733), (109, 111, 527, 525), (317, 319, 735, 734), (114, 112, 529, 528), (319, 318, 732, 735), (112, 113, 530, 529), (322, 320, 737, 736), (113, 115, 531, 530), (320, 321, 738, 737), (115, 114, 528, 531), (321, 323, 739, 738), (118, 116, 533, 532), (323, 322, 736, 739), (116, 117, 534, 533), (326, 324, 741, 740), (117, 119, 535, 534), (324, 325, 742, 741), (119, 118, 532, 535), (325, 327, 743, 742), (120, 121, 537, 536), (327, 326, 740, 743), (122, 120, 536, 538), (330, 328, 745, 744), (123, 122, 538, 539), (328, 329, 746, 745), (121, 123, 539, 537), (329, 331, 747, 746), (126, 124, 541, 540), (331, 330, 744, 747), (124, 125, 542, 541), (334, 332, 749, 748), (125, 127, 543, 542), (332, 333, 750, 749), (127, 126, 540, 543), (333, 335, 751, 750), (130, 128, 545, 544), (335, 334, 748, 751), (128, 129, 546, 545), (338, 336, 753, 752), (129, 131, 547, 546), (336, 337, 754, 753), (131, 130, 544, 547), (337, 339, 755, 754), (134, 132, 549, 548), (339, 338, 752, 755), (132, 133, 550, 549), (342, 340, 757, 756), (133, 135, 551, 550), (340, 341, 758, 757), (135, 134, 548, 551), (341, 343, 759, 758), (136, 137, 553, 552), (343, 342, 756, 759), (138, 136, 552, 554), (346, 344, 761, 760), (139, 138, 554, 555), (344, 345, 762, 761), (137, 139, 555, 553), (345, 347, 763, 762), (142, 140, 557, 556), (347, 346, 760, 763), (140, 141, 558, 557), (350, 348, 765, 764), (141, 143, 559, 558), (348, 349, 766, 765), (143, 142, 556, 559), (349, 351, 767, 766), (146, 144, 561, 560), (351, 350, 764, 767), (144, 145, 562, 561), (354, 352, 769, 768), (145, 147, 563, 562), (352, 353, 770, 769), (147, 146, 560, 563), (353, 355, 771, 770), (150, 148, 565, 564), (355, 354, 768, 771), (148, 149, 566, 565), (358, 356, 773, 772), (149, 151, 567, 566), (356, 357, 774, 773), (151, 150, 564, 567), (357, 359, 775, 774), (152, 153, 569, 568), (359, 358, 772, 775), (154, 152, 568, 570), (360, 361, 777, 776), (155, 154, 570, 571), (362, 360, 776, 778), (153, 155, 571, 569), (363, 362, 778, 779), (156, 157, 573, 572), (361, 363, 779, 777), (158, 156, 572, 574), (366, 364, 781, 780), (159, 158, 574, 575), (364, 365, 782, 781), (157, 159, 575, 573), (365, 367, 783, 782), (160, 161, 577, 576), (367, 366, 780, 783), (162, 160, 576, 578), (370, 368, 785, 784), (163, 162, 578, 579)])
me_plane_003.use_remesh_preserve_volume = False
me_plane_003.use_remesh_preserve_attributes = False
me_plane_003.use_mirror_vertex_groups = False
me_plane_003.update()
me_cube = bpy.data.meshes.new('Cube')
me_cube.from_pydata([(1.0, -1.0, -0.9913), (-1.0, -1.0, -0.9913), (1.0, -1.0, -0.2848), (-1.0, -1.0, -0.2848), (1.0, -5.96e-08, -0.9913), (-1.0, 2.98e-07, -0.9913), (1.0, -5.364e-07, -0.2848), (-1.0, 1.788e-07, -0.2848), (1.0, -0.8496, -0.9913), (1.0, -0.8496, -0.2848), (-1.0, -0.8496, -0.9913), (-1.0, -0.8496, -0.2848), (1.124, -5.96e-07, -0.2848), (1.124, -1.192e-07, -0.9913), (1.124, -0.8496, -0.9913), (1.124, -0.8496, -0.2848), (-1.0, -0.2165, -0.9913), (-1.0, -0.2165, -0.2848), (1.0, -0.2165, -0.9913), (1.0, -0.2165, -0.2848), (1.124, -0.2165, -0.9913), (1.124, -0.2165, -0.2848), (-0.2562, -1.0, -0.9913), (-0.2562, -1.0, -0.2848), (-0.2562, -8.72e-08, -0.2848), (-0.2562, 1.65e-07, -0.9913), (-0.2562, -0.2165, -0.2848), (-0.6565, -1.0, -0.9913), (-0.6565, -1.0, -0.2848), (-0.6565, 2.366e-07, -0.9913), (-0.6565, 5.598e-08, -0.2848), (-0.6565, -0.2165, -0.2848), (-0.6565, -0.2188, -0.9913), (-0.2562, -0.2196, -0.9913), (2.04, -0.9985, 13.78), (1.984, -0.9985, 14.0), (2.04, 0.0, 13.78), (1.984, 0.0, 14.0), (1.14, -0.9985, 0.0701), (1.084, -0.9985, 0.2953), (1.14, 0.0, 0.0701), (1.084, 0.0, 0.2953), (2.04, -0.8498, 13.78), (1.984, -0.8498, 14.0), (1.14, -0.8498, 0.0701), (1.084, -0.8498, 0.2953), (1.016, -0.8498, -0.7395), (1.016, -0.9985, -0.7395), (1.072, -0.9985, -0.9647), (1.072, -0.8498, -0.9647), (2.04, -0.9539, 13.78), (1.084, -0.9539, 0.2953), (1.984, -0.9539, 14.0), (1.14, -0.9539, 0.0701), (1.016, -0.9539, -0.7395), (1.072, -0.9539, -0.9647), (2.005, 0.0, 13.24), (1.949, 0.0, 13.47), (2.005, -0.9985, 13.24), (1.949, -0.9985, 13.47), (1.949, -0.8498, 13.47), (2.005, -0.8498, 13.24), (1.949, -0.9539, 13.47), (2.005, -0.9539, 13.24), (1.116, 0.0, 0.7881), (1.173, -0.9985, 0.5629), (1.116, -0.8498, 0.7881), (1.116, -0.9539, 0.7881), (1.173, 0.0, 0.5629), (1.116, -0.9985, 0.7881), (1.173, -0.8498, 0.5629), (1.173, -0.9539, 0.5629), (1.973, -0.8498, 13.37), (1.973, -0.9539, 13.37), (1.973, 0.0, 13.37), (1.14, 0.0, 0.6916), (1.14, -0.8498, 0.6916), (1.14, -0.9539, 0.6916), (1.984, -0.0453, 14.0), (1.14, -0.0453, 0.0701), (2.04, -0.0453, 13.78), (1.084, -0.0453, 0.2953), (2.005, -0.0453, 13.24), (1.949, -0.0453, 13.47), (1.116, -0.0453, 0.7881), (1.173, -0.0453, 0.5629), (1.973, -0.0453, 13.37), (1.14, -0.0453, 0.6916), (2.017, 0.0, 13.42), (2.029, 0.0, 13.6), (1.961, -0.9985, 13.65), (1.972, -0.9985, 13.82), (2.017, -0.8498, 13.42), (2.029, -0.8498, 13.6), (2.017, -0.9539, 13.42), (2.029, -0.9539, 13.6), (1.972, 0.0, 13.82), (1.961, 0.0, 13.65), (2.029, -0.9985, 13.6), (2.017, -0.9985, 13.42), (1.972, -0.8498, 13.82), (1.961, -0.8498, 13.65), (1.972, -0.9539, 13.82), (1.961, -0.9539, 13.65), (2.017, -0.0453, 13.42), (2.029, -0.0453, 13.6), (1.972, -0.0453, 13.82), (1.961, -0.0453, 13.65)], [], [(8, 9, 2, 0), (27, 28, 3, 1), (16, 17, 7, 5), (20, 21, 15, 14), (18, 4, 13, 20), (9, 8, 14, 15), (8, 18, 20, 14), (13, 12, 21, 20), (30, 7, 17, 31), (6, 24, 26, 19), (0, 2, 23, 22), (24, 30, 31, 26), (22, 23, 28, 27), (11, 3, 28, 31, 17), (19, 21, 12, 6), (27, 32, 33, 22), (1, 3, 11, 17, 16, 10), (26, 23, 2, 9, 19), (31, 28, 23, 26), (22, 33, 18, 8, 0), (29, 32, 16, 5), (16, 32, 27, 1, 10), (33, 32, 29, 25), (18, 33, 25, 4), (21, 19, 9, 15), (80, 78, 37, 36), (39, 38, 48, 47), (98, 91, 35, 34), (71, 53, 38, 65), (102, 52, 35, 91), (106, 78, 43, 100), (85, 79, 44, 70), (79, 81, 45, 44), (50, 52, 43, 42), (55, 54, 47, 48), (44, 45, 46, 49), (53, 44, 49, 55), (51, 39, 47, 54), (45, 51, 54, 46), (38, 53, 55, 48), (49, 46, 54, 55), (34, 35, 52, 50), (100, 43, 52, 102), (70, 44, 53, 71), (92, 61, 63, 94), (60, 62, 73, 72), (104, 82, 61, 92), (83, 60, 72, 86), (67, 62, 59, 69), (94, 63, 58, 99), (65, 69, 59, 58), (38, 39, 69, 65), (51, 67, 69, 39), (81, 84, 66, 45), (45, 66, 67, 51), (61, 70, 71, 63), (82, 85, 70, 61), (63, 71, 65, 58), (76, 72, 73, 77), (87, 86, 72, 76), (62, 67, 77, 73), (84, 64, 75, 87), (67, 66, 76, 77), (66, 84, 87, 76), (75, 74, 86, 87), (56, 68, 85, 82), (41, 64, 84, 81), (57, 83, 86, 74), (88, 56, 82, 104), (40, 41, 81, 79), (68, 40, 79, 85), (96, 37, 78, 106), (42, 43, 78, 80), (57, 97, 107, 83), (97, 96, 106, 107), (36, 89, 105, 80), (89, 88, 104, 105), (50, 95, 98, 34), (95, 94, 99, 98), (80, 105, 93, 42), (105, 104, 92, 93), (42, 93, 95, 50), (93, 92, 94, 95), (60, 101, 103, 62), (101, 100, 102, 103), (83, 107, 101, 60), (107, 106, 100, 101), (62, 103, 90, 59), (103, 102, 91, 90), (58, 59, 90, 99), (99, 90, 91, 98)])
me_cube.polygons.foreach_set('material_index', [0, 0, 0, 0, 0, 0, 0, 0, 0, 0, 0, 1, 0, 0, 0, 0, 0, 0, 0, 0, 0, 0, 0, 0, 0, 0, 0, 0, 0, 0, 0, 0, 0, 0, 0, 0, 0, 0, 0, 0, 0, 0, 0, 0, 0, 0, 0, 0, 0, 0, 0, 0, 0, 0, 0, 0, 0, 0, 1, 1, 0, 0, 0, 0, 1, 0, 0, 0, 0, 0, 0, 0, 0, 0, 2, 0, 0, 0, 0, 0, 0, 0, 0, 0, 0, 0, 0, 0, 0, 0, 0])
_ca = me_cube.color_attributes.new('Col', 'BYTE_COLOR', 'CORNER')
_ca.data.foreach_set('color', [1.0, 1.0, 1.0, 1.0, 1.0, 1.0, 1.0, 1.0, 1.0, 1.0, 1.0, 1.0, 1.0, 1.0, 1.0, 1.0, 1.0, 1.0, 1.0, 1.0, 1.0, 1.0, 1.0, 1.0, 1.0, 1.0, 1.0, 1.0, 1.0, 1.0, 1.0, 1.0, 1.0, 1.0, 1.0, 1.0, 1.0, 1.0, 1.0, 1.0, 1.0, 1.0, 1.0, 1.0, 1.0, 1.0, 1.0, 1.0, 1.0, 1.0, 1.0, 1.0, 1.0, 1.0, 1.0, 1.0, 1.0, 1.0, 1.0, 1.0, 1.0, 1.0, 1.0, 1.0, 1.0, 1.0, 1.0, 1.0, 1.0, 1.0, 1.0, 1.0, 1.0, 1.0, 1.0, 1.0, 1.0, 1.0, 1.0, 1.0, 1.0, 1.0, 1.0, 1.0, 1.0, 1.0, 1.0, 1.0, 1.0, 1.0, 1.0, 1.0, 1.0, 1.0, 1.0, 1.0, 1.0, 1.0, 1.0, 1.0, 1.0, 1.0, 1.0, 1.0, 1.0, 1.0, 1.0, 1.0, 1.0, 1.0, 1.0, 1.0, 1.0, 1.0, 1.0, 1.0, 1.0, 1.0, 1.0, 1.0, 1.0, 1.0, 1.0, 1.0, 1.0, 1.0, 1.0, 1.0, 1.0, 1.0, 1.0, 1.0, 1.0, 1.0, 1.0, 1.0, 1.0, 1.0, 1.0, 1.0, 1.0, 1.0, 1.0, 1.0, 1.0, 1.0, 1.0, 1.0, 1.0, 1.0, 1.0, 1.0, 1.0, 1.0, 1.0, 1.0, 1.0, 1.0, 1.0, 1.0, 1.0, 1.0, 1.0, 1.0, 1.0, 1.0, 1.0, 1.0, 1.0, 1.0, 1.0, 1.0, 1.0, 1.0, 1.0, 1.0, 1.0, 1.0, 1.0, 1.0, 1.0, 1.0, 1.0, 1.0, 1.0, 1.0, 1.0, 1.0, 1.0, 1.0, 1.0, 1.0, 1.0, 1.0, 1.0, 1.0, 1.0, 1.0, 1.0, 1.0, 1.0, 1.0, 1.0, 1.0, 1.0, 1.0, 1.0, 1.0, 1.0, 1.0, 1.0, 1.0, 1.0, 1.0, 1.0, 1.0, 1.0, 1.0, 1.0, 1.0, 1.0, 1.0, 1.0, 1.0, 1.0, 1.0, 1.0, 1.0, 1.0, 1.0, 1.0, 1.0, 1.0, 1.0, 1.0, 1.0, 1.0, 1.0, 1.0, 1.0, 1.0, 1.0, 1.0, 1.0, 1.0, 1.0, 1.0, 1.0, 1.0, 1.0, 1.0, 1.0, 1.0, 1.0, 1.0, 1.0, 1.0, 1.0, 1.0, 1.0, 1.0, 1.0, 1.0, 1.0, 1.0, 1.0, 1.0, 1.0, 1.0, 1.0, 1.0, 1.0, 1.0, 1.0, 1.0, 1.0, 1.0, 1.0, 1.0, 1.0, 1.0, 1.0, 1.0, 1.0, 1.0, 1.0, 1.0, 1.0, 1.0, 1.0, 1.0, 1.0, 1.0, 1.0, 1.0, 1.0, 1.0, 1.0, 1.0, 1.0, 1.0, 1.0, 1.0, 1.0, 1.0, 1.0, 1.0, 1.0, 1.0, 1.0, 1.0, 1.0, 1.0, 1.0, 1.0, 1.0, 1.0, 1.0, 1.0, 1.0, 1.0, 1.0, 1.0, 1.0, 1.0, 1.0, 1.0, 1.0, 1.0, 1.0, 1.0, 1.0, 1.0, 1.0, 1.0, 1.0, 1.0, 1.0, 1.0, 1.0, 1.0, 1.0, 1.0, 1.0, 1.0, 1.0, 1.0, 1.0, 1.0, 1.0, 1.0, 1.0, 1.0, 1.0, 1.0, 1.0, 1.0, 1.0, 1.0, 1.0, 1.0, 1.0, 1.0, 1.0, 1.0, 1.0, 1.0, 1.0, 1.0, 1.0, 1.0, 1.0, 1.0, 1.0, 1.0, 1.0, 1.0, 1.0, 1.0, 1.0, 1.0, 1.0, 1.0, 1.0, 1.0, 1.0, 1.0, 1.0, 1.0, 1.0, 1.0, 1.0, 1.0, 1.0, 1.0, 1.0, 1.0, 1.0, 1.0, 1.0, 1.0, 1.0, 1.0, 1.0, 1.0, 1.0, 1.0, 1.0, 1.0, 1.0, 1.0, 1.0, 1.0, 1.0, 1.0, 1.0, 1.0, 1.0, 1.0, 1.0, 1.0, 1.0, 1.0, 1.0, 1.0, 1.0, 1.0, 1.0, 1.0, 1.0, 1.0, 1.0, 1.0, 1.0, 1.0, 1.0, 1.0, 1.0, 1.0, 1.0, 1.0, 1.0, 1.0, 1.0, 1.0, 1.0, 1.0, 1.0, 1.0, 1.0, 1.0, 1.0, 1.0, 1.0, 1.0, 1.0, 1.0, 1.0, 1.0, 1.0, 1.0, 1.0, 1.0, 1.0, 1.0, 1.0, 1.0, 1.0, 1.0, 1.0, 1.0, 1.0, 1.0, 1.0, 1.0, 1.0, 1.0, 1.0, 1.0, 1.0, 1.0, 1.0, 1.0, 1.0, 1.0, 1.0, 1.0, 1.0, 1.0, 1.0, 1.0, 1.0, 1.0, 1.0, 1.0, 1.0, 1.0, 1.0, 1.0, 1.0, 1.0, 1.0, 1.0, 1.0, 1.0, 1.0, 1.0, 1.0, 1.0, 1.0, 1.0, 1.0, 1.0, 1.0, 1.0, 1.0, 1.0, 1.0, 1.0, 1.0, 1.0, 1.0, 1.0, 1.0, 1.0, 1.0, 1.0, 1.0, 1.0, 1.0, 1.0, 1.0, 1.0, 1.0, 1.0, 1.0, 1.0, 1.0, 1.0, 1.0, 1.0, 1.0, 1.0, 1.0, 1.0, 1.0, 1.0, 1.0, 1.0, 1.0, 1.0, 1.0, 1.0, 1.0, 1.0, 1.0, 1.0, 1.0, 1.0, 1.0, 1.0, 1.0, 1.0, 1.0, 1.0, 1.0, 1.0, 1.0, 1.0, 1.0, 1.0, 1.0, 1.0, 1.0, 1.0, 1.0, 1.0, 1.0, 1.0, 1.0, 1.0, 1.0, 1.0, 1.0, 1.0, 1.0, 1.0, 1.0, 1.0, 1.0, 1.0, 1.0, 1.0, 1.0, 1.0, 1.0, 1.0, 1.0, 1.0, 1.0, 1.0, 1.0, 1.0, 1.0, 1.0, 1.0, 1.0, 1.0, 1.0, 1.0, 1.0, 1.0, 1.0, 1.0, 1.0, 1.0, 1.0, 1.0, 1.0, 1.0, 1.0, 1.0, 1.0, 1.0, 1.0, 1.0, 1.0, 1.0, 1.0, 1.0, 1.0, 1.0, 1.0, 1.0, 1.0, 1.0, 1.0, 1.0, 1.0, 1.0, 1.0, 1.0, 1.0, 1.0, 1.0, 1.0, 1.0, 1.0, 1.0, 1.0, 1.0, 1.0, 1.0, 1.0, 1.0, 1.0, 1.0, 1.0, 1.0, 1.0, 1.0, 1.0, 1.0, 1.0, 1.0, 1.0, 1.0, 1.0, 1.0, 1.0, 1.0, 1.0, 1.0, 1.0, 1.0, 1.0, 1.0, 1.0, 1.0, 1.0, 1.0, 1.0, 1.0, 1.0, 1.0, 1.0, 1.0, 1.0, 1.0, 1.0, 1.0, 1.0, 1.0, 1.0, 1.0, 1.0, 1.0, 1.0, 1.0, 1.0, 1.0, 1.0, 1.0, 1.0, 1.0, 1.0, 1.0, 1.0, 1.0, 1.0, 1.0, 1.0, 1.0, 1.0, 1.0, 1.0, 1.0, 1.0, 1.0, 1.0, 1.0, 1.0, 1.0, 1.0, 1.0, 1.0, 1.0, 1.0, 1.0, 1.0, 1.0, 1.0, 1.0, 1.0, 1.0, 1.0, 1.0, 1.0, 1.0, 1.0, 1.0, 1.0, 1.0, 1.0, 1.0, 1.0, 1.0, 1.0, 1.0, 1.0, 1.0, 1.0, 1.0, 1.0, 1.0, 1.0, 1.0, 1.0, 1.0, 1.0, 1.0, 1.0, 1.0, 1.0, 1.0, 1.0, 1.0, 1.0, 1.0, 1.0, 1.0, 1.0, 1.0, 1.0, 1.0, 1.0, 1.0, 1.0, 1.0, 1.0, 1.0, 1.0, 1.0, 1.0, 1.0, 1.0, 1.0, 1.0, 1.0, 1.0, 1.0, 1.0, 1.0, 1.0, 1.0, 1.0, 1.0, 1.0, 1.0, 1.0, 1.0, 1.0, 1.0, 1.0, 1.0, 1.0, 1.0, 1.0, 1.0, 1.0, 1.0, 1.0, 1.0, 1.0, 1.0, 1.0, 1.0, 1.0, 1.0, 1.0, 1.0, 1.0, 1.0, 1.0, 1.0, 1.0, 1.0, 1.0, 1.0, 1.0, 1.0, 1.0, 1.0, 1.0, 1.0, 1.0, 1.0, 1.0, 1.0, 1.0, 1.0, 1.0, 1.0, 1.0, 1.0, 1.0, 1.0, 1.0, 1.0, 1.0, 1.0, 1.0, 1.0, 1.0, 1.0, 1.0, 1.0, 1.0, 1.0, 1.0, 1.0, 1.0, 1.0, 1.0, 1.0, 1.0, 1.0, 1.0, 1.0, 1.0, 1.0, 1.0, 1.0, 1.0, 1.0, 1.0, 1.0, 1.0, 1.0, 1.0, 1.0, 1.0, 1.0, 1.0, 1.0, 1.0, 1.0, 1.0, 1.0, 1.0, 1.0, 1.0, 1.0, 1.0, 1.0, 1.0, 1.0, 1.0, 1.0, 1.0, 1.0, 1.0, 1.0, 1.0, 1.0, 1.0, 1.0, 1.0, 1.0, 1.0, 1.0, 1.0, 1.0, 1.0, 1.0, 1.0, 1.0, 1.0, 1.0, 1.0, 1.0, 1.0, 1.0, 1.0, 1.0, 1.0, 1.0, 1.0, 1.0, 1.0, 1.0, 1.0, 1.0, 1.0, 1.0, 1.0, 1.0, 1.0, 1.0, 1.0, 1.0, 1.0, 1.0, 1.0, 1.0, 1.0, 1.0, 1.0, 1.0, 1.0, 1.0, 1.0, 1.0, 1.0, 1.0, 1.0, 1.0, 1.0, 1.0, 1.0, 1.0, 1.0, 1.0, 1.0, 1.0, 1.0, 1.0, 1.0, 1.0, 1.0, 1.0, 1.0, 1.0, 1.0, 1.0, 1.0, 1.0, 1.0, 1.0, 1.0, 1.0, 1.0, 1.0, 1.0, 1.0, 1.0, 1.0, 1.0, 1.0, 1.0, 1.0, 1.0, 1.0, 1.0, 1.0, 1.0, 1.0, 1.0, 1.0, 1.0, 1.0, 1.0, 1.0, 1.0, 1.0, 1.0, 1.0, 1.0, 1.0, 1.0, 1.0, 1.0, 1.0, 1.0, 1.0, 1.0, 1.0, 1.0, 1.0, 1.0, 1.0, 1.0, 1.0, 1.0, 1.0, 1.0, 1.0, 1.0, 1.0, 1.0, 1.0, 1.0, 1.0, 1.0, 1.0, 1.0, 1.0, 1.0, 1.0, 1.0, 1.0, 1.0, 1.0, 1.0, 1.0, 1.0, 1.0, 1.0, 1.0, 1.0, 1.0, 1.0, 1.0, 1.0, 1.0, 1.0, 1.0, 1.0, 1.0, 1.0, 1.0, 1.0, 1.0, 1.0, 1.0, 1.0, 1.0, 1.0, 1.0, 1.0, 1.0, 1.0, 1.0, 1.0, 1.0, 1.0, 1.0, 1.0, 1.0, 1.0, 1.0, 1.0, 1.0, 1.0, 1.0, 1.0, 1.0, 1.0, 1.0, 1.0, 1.0, 1.0, 1.0, 1.0, 1.0, 1.0, 1.0, 1.0, 1.0, 1.0, 1.0, 1.0, 1.0, 1.0, 1.0, 1.0, 1.0, 1.0, 1.0, 1.0, 1.0, 1.0, 1.0, 1.0, 1.0, 1.0, 1.0, 1.0, 1.0, 1.0, 1.0, 1.0, 1.0, 1.0, 1.0, 1.0, 1.0, 1.0, 1.0, 1.0, 1.0, 1.0, 1.0, 1.0, 1.0, 1.0, 1.0, 1.0, 1.0, 1.0, 1.0, 1.0, 1.0, 1.0, 1.0, 1.0, 1.0, 1.0, 1.0, 1.0, 1.0, 1.0, 1.0, 1.0, 1.0, 1.0, 1.0, 1.0, 1.0, 1.0, 1.0, 1.0, 1.0, 1.0, 1.0, 1.0, 1.0, 1.0, 1.0, 1.0, 1.0, 1.0, 1.0, 1.0, 1.0, 1.0, 1.0, 1.0, 1.0, 1.0, 1.0, 1.0, 1.0, 1.0, 1.0, 1.0, 1.0, 1.0, 1.0, 1.0, 1.0, 1.0, 1.0, 1.0, 1.0, 1.0, 1.0, 1.0, 1.0, 1.0, 1.0, 1.0, 1.0, 1.0, 1.0, 1.0, 1.0, 1.0, 1.0, 1.0, 1.0, 1.0, 1.0, 1.0, 1.0, 1.0, 1.0, 1.0, 1.0, 1.0, 1.0, 1.0, 1.0, 1.0, 1.0, 1.0, 1.0, 1.0, 1.0, 1.0, 1.0, 1.0, 1.0, 1.0, 1.0, 1.0, 1.0, 1.0, 1.0, 1.0, 1.0, 1.0, 1.0, 1.0, 1.0, 1.0, 1.0, 1.0, 1.0, 1.0, 1.0, 1.0, 1.0, 1.0, 1.0, 1.0, 1.0, 1.0, 1.0, 1.0, 1.0, 1.0, 1.0, 1.0, 1.0, 1.0, 1.0, 1.0, 1.0, 1.0, 1.0, 1.0, 1.0, 1.0, 1.0, 1.0, 1.0, 1.0, 1.0, 1.0, 1.0, 1.0, 1.0, 1.0, 1.0, 1.0, 1.0, 1.0, 1.0, 1.0, 1.0, 1.0, 1.0, 1.0, 1.0, 1.0, 1.0, 1.0, 1.0, 1.0, 1.0, 1.0, 1.0, 1.0, 1.0, 1.0, 1.0, 1.0, 1.0, 1.0, 1.0, 1.0, 1.0, 1.0, 1.0, 1.0, 1.0, 1.0, 1.0, 1.0, 1.0, 1.0, 1.0, 1.0, 1.0, 1.0, 1.0, 1.0, 1.0, 1.0, 1.0, 1.0, 1.0, 1.0, 1.0, 1.0, 1.0, 1.0, 1.0, 1.0, 1.0, 1.0, 1.0, 1.0, 1.0, 1.0, 1.0, 1.0, 1.0, 1.0, 1.0, 1.0, 1.0, 1.0, 1.0, 1.0, 1.0, 1.0, 1.0, 1.0, 1.0, 1.0, 1.0, 1.0, 1.0, 1.0, 1.0, 1.0, 1.0, 1.0, 1.0, 1.0, 1.0, 1.0, 1.0, 1.0, 1.0, 1.0, 1.0, 1.0, 1.0, 1.0, 1.0, 1.0, 1.0, 1.0, 1.0, 1.0, 1.0, 1.0, 1.0, 1.0, 1.0, 1.0, 1.0, 1.0, 1.0, 1.0, 1.0, 1.0, 1.0, 1.0, 1.0, 1.0, 1.0, 1.0, 1.0, 1.0, 1.0, 1.0, 1.0, 1.0, 1.0, 1.0, 1.0, 1.0, 1.0, 1.0, 1.0, 1.0, 1.0, 1.0, 1.0, 1.0, 1.0, 1.0, 1.0, 1.0, 1.0, 1.0, 1.0, 1.0, 1.0, 1.0, 1.0, 1.0, 1.0, 1.0, 1.0, 1.0, 1.0, 1.0, 1.0, 1.0, 1.0, 1.0, 1.0, 1.0, 1.0, 1.0, 1.0, 1.0, 1.0, 1.0, 1.0, 1.0, 1.0, 1.0, 1.0, 1.0, 1.0, 1.0, 1.0, 1.0, 1.0, 1.0, 1.0, 1.0, 1.0, 1.0, 1.0, 1.0, 1.0, 1.0, 1.0, 1.0, 1.0, 1.0, 1.0, 1.0])
me_cube.materials.append(mat_material)
me_cube.materials.append(mat_material_001)
me_cube.materials.append(mat_material_002)
me_cube.use_remesh_preserve_volume = False
me_cube.use_remesh_preserve_attributes = False
me_cube.use_mirror_vertex_groups = False
me_cube.update()

# ---- objects
ob_plane_001 = bpy.data.objects.new('Plane.001', me_plane_003)
ob_cube = bpy.data.objects.new('Cube', me_cube)
ob_lamp = bpy.data.objects.new('Lamp', light_lamp)
ob_camera = bpy.data.objects.new('Camera', cam_camera)

# ---- transforms, parenting, visibility, modifiers, constraints
ob_plane_001.location = (0.976, 1.641, 0.1483)
ob_plane_001.scale = (0.07974, 0.07974, 0.07974)
ob_plane_001.lineart.crease_threshold = 0.0
ob_cube.location = (0.0, 0.0, 0.2004)
ob_cube.scale = (1.27, 1.931, 0.1626)
ob_cube.lock_rotations_4d = False
ob_cube.empty_display_type = 'ARROWS'
ob_cube.lineart.crease_threshold = 0.0
_m = ob_cube.modifiers.new('Mirror', 'MIRROR')
_m.use_axis = (False, True, False)
_m.use_clip = True
ob_lamp.location = (0.2398, 1.005, 5.904)
ob_lamp.rotation_euler = (0.6503, 0.05522, 1.866)
ob_lamp.lock_rotations_4d = False
ob_lamp.empty_display_type = 'ARROWS'
ob_lamp.color = (0.0, 0.0, 0.0, 0.0)
ob_lamp.lineart.crease_threshold = 0.0
ob_camera.location = (-7.863, -1.992, 5.368)
ob_camera.rotation_euler = (1.109, -1.272e-08, -1.371)
ob_camera.lock_rotations_4d = False
ob_camera.empty_display_type = 'ARROWS'
ob_camera.color = (0.0, 0.0, 0.0, 0.0)
ob_camera.display_type = 'WIRE'
ob_camera.lineart.crease_threshold = 0.0

# ---- collection membership
col_collection_1.objects.link(ob_plane_001)
col_collection_1.objects.link(ob_cube)
col_collection_1.objects.link(ob_lamp)
col_collection_1.objects.link(ob_camera)

# ---- scene / render settings (as saved in the file)
scene.camera = ob_camera
scene.frame_start = 1; scene.frame_end = 250; scene.frame_set(85)
scene.render.engine = 'BLENDER_EEVEE_NEXT'
scene.render.resolution_percentage = 50
scene.render.dither_intensity = 0.0
scene.cycles.use_denoising = False
scene.cycles.samples = 128
scene.cycles.sampling_pattern = 'TABULATED_SOBOL'
scene.cycles.use_adaptive_sampling = False
scene.cycles.use_light_tree = False
scene.cycles.blur_glossy = 0.0
scene.cycles.sample_clamp_indirect = 0.0
scene.view_settings.view_transform = 'Standard'
bpy.context.view_layer.update()
